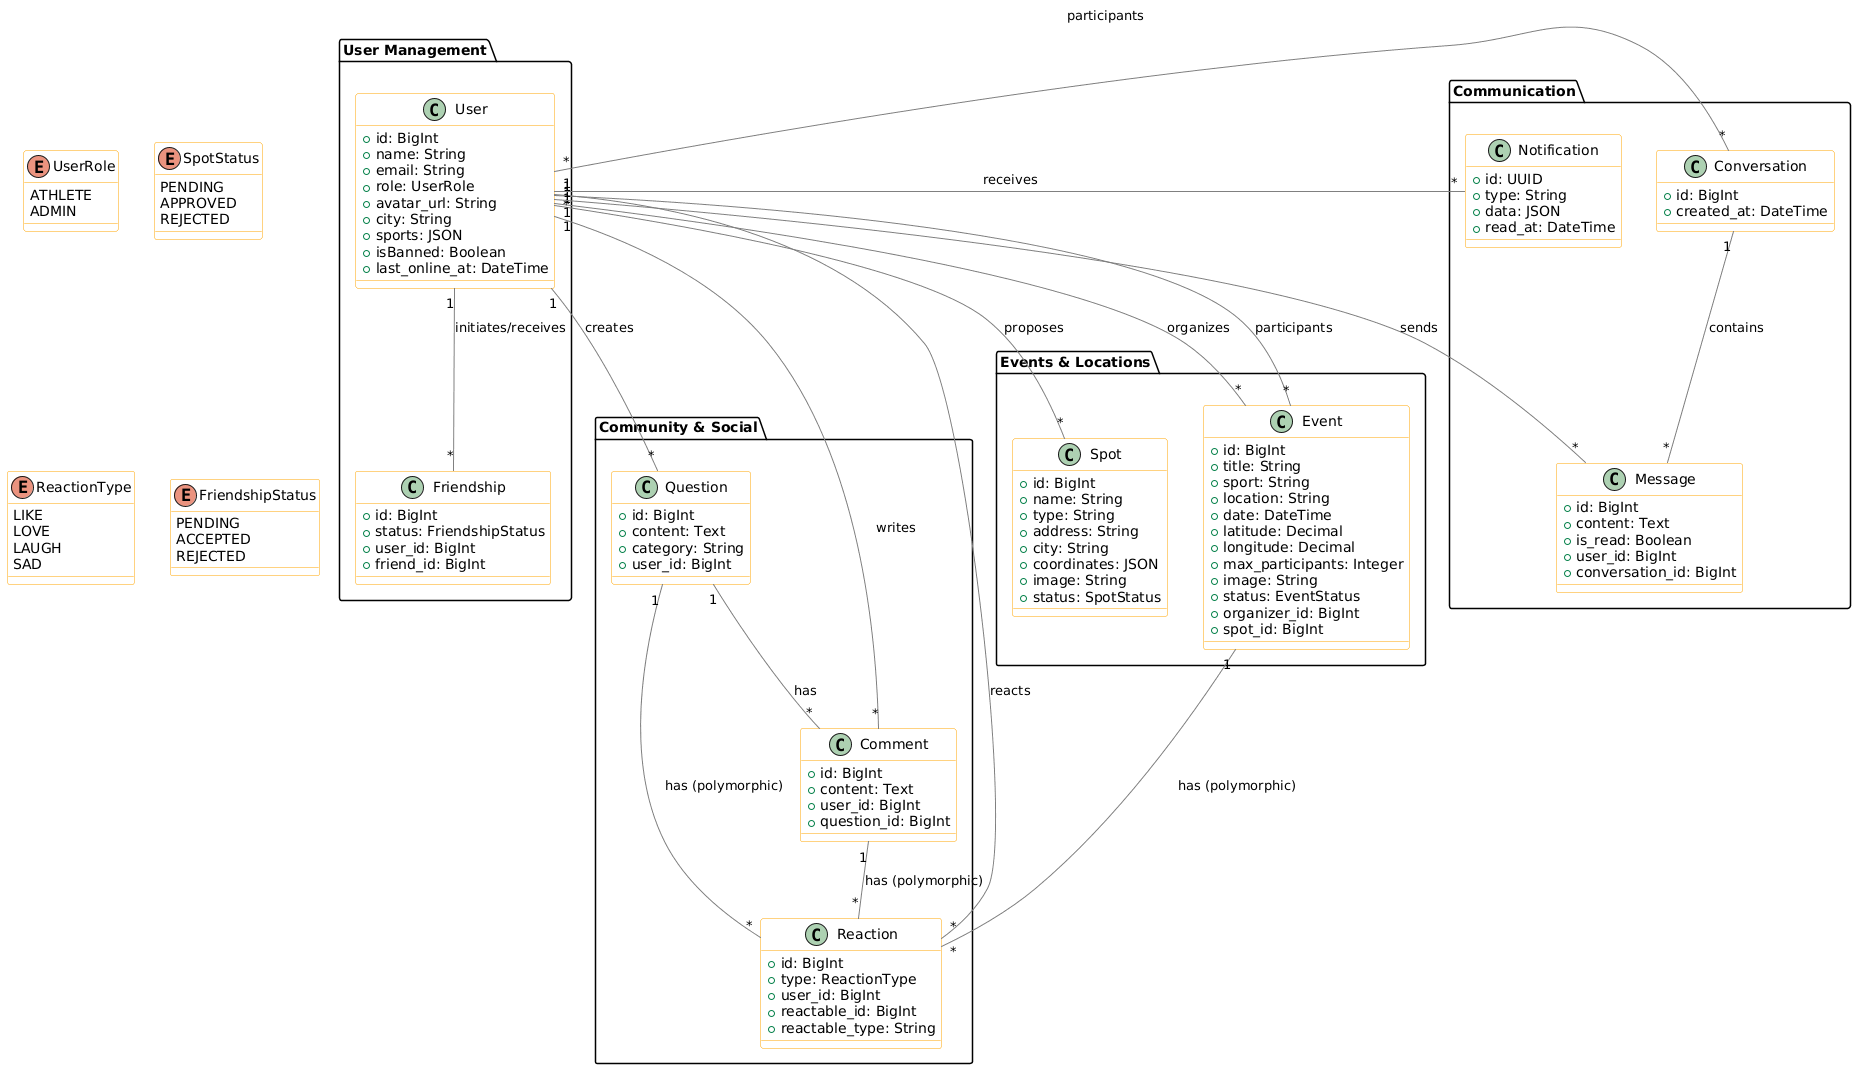

The diagram above was rendered by PlantUML. Its source (embedded in the PNG):
@startuml
skinparam class {
    BackgroundColor White
    BorderColor Orange
    ArrowColor Gray
}

' ========================
' ENUMS
' ========================
enum UserRole {
    ATHLETE
    ADMIN
}

enum SpotStatus {
    PENDING
    APPROVED
    REJECTED
}

enum ReactionType {
    LIKE
    LOVE
    LAUGH
    SAD
}

enum FriendshipStatus {
    PENDING
    ACCEPTED
    REJECTED
}

' ========================
' MODELS
' ========================

package "User Management" {
    class User {
        +id: BigInt
        +name: String
        +email: String
        +role: UserRole
        +avatar_url: String
        +city: String
        +sports: JSON
        +isBanned: Boolean
        +last_online_at: DateTime
    }
    
    class Friendship {
        +id: BigInt
        +status: FriendshipStatus
        +user_id: BigInt
        +friend_id: BigInt
    }
}

package "Community & Social" {
    class Question {
        +id: BigInt
        +content: Text
        +category: String
        +user_id: BigInt
    }

    class Comment {
        +id: BigInt
        +content: Text
        +user_id: BigInt
        +question_id: BigInt
    }

    class Reaction {
        +id: BigInt
        +type: ReactionType
        +user_id: BigInt
        +reactable_id: BigInt
        +reactable_type: String
    }
}

package "Events & Locations" {
    class Spot {
        +id: BigInt
        +name: String
        +type: String
        +address: String
        +city: String
        +coordinates: JSON
        +image: String
        +status: SpotStatus
    }

    class Event {
        +id: BigInt
        +title: String
        +sport: String
        +location: String
        +date: DateTime
        +latitude: Decimal
        +longitude: Decimal
        +max_participants: Integer
        +image: String
        +status: EventStatus
        +organizer_id: BigInt
        +spot_id: BigInt
    }
}

package "Communication" {
    class Conversation {
        +id: BigInt
        +created_at: DateTime
    }

    class Message {
        +id: BigInt
        +content: Text
        +is_read: Boolean
        +user_id: BigInt
        +conversation_id: BigInt
    }

    class Notification {
        +id: UUID
        +type: String
        +data: JSON
        +read_at: DateTime
    }
}

' ========================
' RELATIONSHIPS
' ========================

' User Relationships
User "1" -- "*" Question : "creates"
User "1" -- "*" Comment : "writes"
User "1" -- "*" Reaction : "reacts"
User "1" -- "*" Spot : "proposes"
User "1" -- "*" Event : "organizes"
User "1" -- "*" Message : "sends"
User "1" -- "*" Friendship : "initiates/receives"
User "1" -- "*" Notification : "receives"

' Social Relationships
Question "1" -- "*" Comment : "has"
Question "1" -- "*" Reaction : "has (polymorphic)"
Comment "1" -- "*" Reaction : "has (polymorphic)"

' Event Relationships
Event "*" -- "*" User : "participants"
Event "1" -- "*" Reaction : "has (polymorphic)"

' Chat Relationships
Conversation "1" -- "*" Message : "contains"
Conversation "*" -- "*" User : "participants"
@enduml